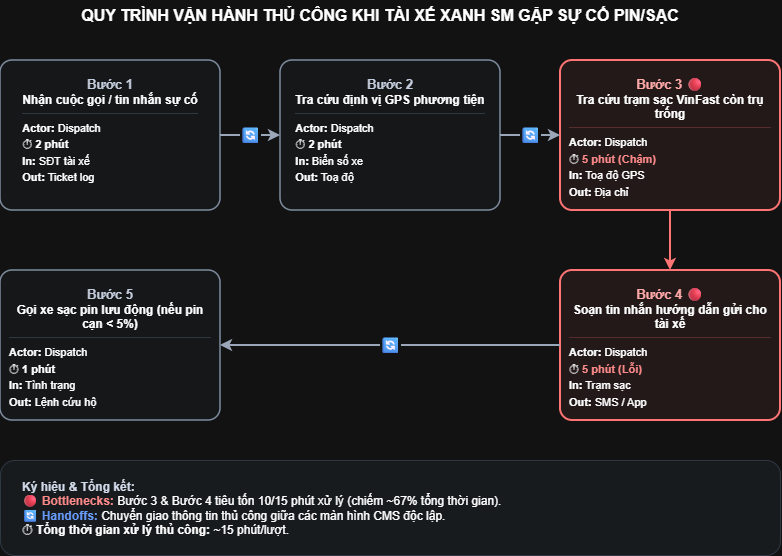

The diagram above was exported from draw.io. Its source (the exported page's mxGraphModel, read from the mxfile embedded in the PNG):
<mxGraphModel dx="1653" dy="777" grid="1" gridSize="10" guides="1" tooltips="1" connect="1" arrows="1" fold="1" page="1" pageScale="1" pageWidth="1100" pageHeight="700" background="#FFFFFF" math="0" shadow="0">
  <root>
    <mxCell id="0" />
    <mxCell id="1" parent="0" />
    <mxCell id="title" parent="1" style="text;html=1;align=center;verticalAlign=middle;whiteSpace=wrap;rounded=0;" value="&lt;b style=&quot;font-size: 16px;&quot;&gt;QUY TRÌNH VẬN HÀNH THỦ CÔNG KHI TÀI XẾ XANH SM GẶP SỰ CỐ PIN/SẠC&lt;/b&gt;" vertex="1">
      <mxGeometry height="30" width="760" x="60" y="30" as="geometry" />
    </mxCell>
    <mxCell id="step1" parent="1" style="rounded=1;whiteSpace=wrap;html=1;arcSize=8;fillColor=#F8FAFC;strokeColor=#64748B;strokeWidth=1.5;verticalAlign=top;spacingTop=10;spacingLeft=8;spacingRight=8;" value="&lt;b style=&quot;font-size: 13px; color: #1E293B;&quot;&gt;Bước 1&lt;/b&gt;&lt;br&gt;&lt;b&gt;Nhận cuộc gọi / tin nhắn sự cố&lt;/b&gt;&lt;hr style=&quot;border: 0; border-top: 1px solid #CBD5E1; margin: 6px 0;&quot;&gt;&lt;div style=&quot;font-size: 11px; text-align: left; line-height: 1.5;&quot;&gt;&lt;b&gt;Actor:&lt;/b&gt; Dispatch&lt;br&gt;⏱ &lt;b&gt;2 phút&lt;/b&gt;&lt;br&gt;&lt;b&gt;In:&lt;/b&gt; SĐT tài xế&lt;br&gt;&lt;b&gt;Out:&lt;/b&gt; Ticket log&lt;/div&gt;" vertex="1">
      <mxGeometry height="150" width="220" x="60" y="90" as="geometry" />
    </mxCell>
    <mxCell id="step2" parent="1" style="rounded=1;whiteSpace=wrap;html=1;arcSize=8;fillColor=#F8FAFC;strokeColor=#64748B;strokeWidth=1.5;verticalAlign=top;spacingTop=10;spacingLeft=8;spacingRight=8;" value="&lt;b style=&quot;font-size: 13px; color: #1E293B;&quot;&gt;Bước 2&lt;/b&gt;&lt;br&gt;&lt;b&gt;Tra cứu định vị GPS phương tiện&lt;/b&gt;&lt;hr style=&quot;border: 0; border-top: 1px solid #CBD5E1; margin: 6px 0;&quot;&gt;&lt;div style=&quot;font-size: 11px; text-align: left; line-height: 1.5;&quot;&gt;&lt;b&gt;Actor:&lt;/b&gt; Dispatch&lt;br&gt;⏱ &lt;b&gt;2 phút&lt;/b&gt;&lt;br&gt;&lt;b&gt;In:&lt;/b&gt; Biển số xe&lt;br&gt;&lt;b&gt;Out:&lt;/b&gt; Toạ độ&lt;/div&gt;" vertex="1">
      <mxGeometry height="150" width="220" x="340" y="90" as="geometry" />
    </mxCell>
    <mxCell id="step3" parent="1" style="rounded=1;whiteSpace=wrap;html=1;arcSize=8;fillColor=#FEF2F2;strokeColor=#EF4444;strokeWidth=2;verticalAlign=top;spacingTop=10;spacingLeft=8;spacingRight=8;" value="&lt;b style=&quot;font-size: 13px; color: #991B1B;&quot;&gt;Bước 3 🔴&lt;/b&gt;&lt;br&gt;&lt;b&gt;Tra cứu trạm sạc VinFast còn trụ trống&lt;/b&gt;&lt;hr style=&quot;border: 0; border-top: 1px solid #FECACA; margin: 6px 0;&quot;&gt;&lt;div style=&quot;font-size: 11px; text-align: left; line-height: 1.5;&quot;&gt;&lt;b&gt;Actor:&lt;/b&gt; Dispatch&lt;br&gt;⏱ &lt;b style=&quot;color: #DC2626;&quot;&gt;5 phút (Chậm)&lt;/b&gt;&lt;br&gt;&lt;b&gt;In:&lt;/b&gt; Toạ độ GPS&lt;br&gt;&lt;b&gt;Out:&lt;/b&gt; Địa chỉ&lt;/div&gt;" vertex="1">
      <mxGeometry height="150" width="220" x="620" y="90" as="geometry" />
    </mxCell>
    <mxCell id="step4" parent="1" style="rounded=1;whiteSpace=wrap;html=1;arcSize=8;fillColor=#FEF2F2;strokeColor=#EF4444;strokeWidth=2;verticalAlign=top;spacingTop=10;spacingLeft=8;spacingRight=8;" value="&lt;b style=&quot;font-size: 13px; color: #991B1B;&quot;&gt;Bước 4 🔴&lt;/b&gt;&lt;br&gt;&lt;b&gt;Soạn tin nhắn hướng dẫn gửi cho tài xế&lt;/b&gt;&lt;hr style=&quot;border: 0; border-top: 1px solid #FECACA; margin: 6px 0;&quot;&gt;&lt;div style=&quot;font-size: 11px; text-align: left; line-height: 1.5;&quot;&gt;&lt;b&gt;Actor:&lt;/b&gt; Dispatch&lt;br&gt;⏱ &lt;b style=&quot;color: #DC2626;&quot;&gt;5 phút (Lỗi)&lt;/b&gt;&lt;br&gt;&lt;b&gt;In:&lt;/b&gt; Trạm sạc&lt;br&gt;&lt;b&gt;Out:&lt;/b&gt; SMS / App&lt;/div&gt;" vertex="1">
      <mxGeometry height="150" width="220" x="620" y="300" as="geometry" />
    </mxCell>
    <mxCell id="step5" parent="1" style="rounded=1;whiteSpace=wrap;html=1;arcSize=8;fillColor=#F8FAFC;strokeColor=#64748B;strokeWidth=1.5;verticalAlign=top;spacingTop=10;spacingLeft=8;spacingRight=8;" value="&lt;b style=&quot;font-size: 13px; color: #1E293B;&quot;&gt;Bước 5&lt;/b&gt;&lt;br&gt;&lt;b&gt;Gọi xe sạc pin lưu động (nếu pin cạn &amp;lt; 5%)&lt;/b&gt;&lt;hr style=&quot;border: 0; border-top: 1px solid #CBD5E1; margin: 6px 0;&quot;&gt;&lt;div style=&quot;font-size: 11px; text-align: left; line-height: 1.5;&quot;&gt;&lt;b&gt;Actor:&lt;/b&gt; Dispatch&lt;br&gt;⏱ &lt;b&gt;1 phút&lt;/b&gt;&lt;br&gt;&lt;b&gt;In:&lt;/b&gt; Tình trạng&lt;br&gt;&lt;b&gt;Out:&lt;/b&gt; Lệnh cứu hộ&lt;/div&gt;" vertex="1">
      <mxGeometry height="150" width="220" x="60" y="300" as="geometry" />
    </mxCell>
    <mxCell id="edge1-2" edge="1" parent="1" source="step1" style="edgeStyle=orthogonalEdgeStyle;rounded=0;orthogonalLoop=1;jettySize=auto;html=1;exitX=1;exitY=0.5;exitDx=0;exitDy=0;entryX=0;entryY=0.5;entryDx=0;entryDy=0;strokeWidth=2;strokeColor=#475569;fontColor=#2563EB;fontSize=16;" target="step2" value="🔄">
      <mxGeometry relative="1" as="geometry" />
    </mxCell>
    <mxCell id="edge2-3" edge="1" parent="1" source="step2" style="edgeStyle=orthogonalEdgeStyle;rounded=0;orthogonalLoop=1;jettySize=auto;html=1;exitX=1;exitY=0.5;exitDx=0;exitDy=0;entryX=0;entryY=0.5;entryDx=0;entryDy=0;strokeWidth=2;strokeColor=#475569;fontColor=#2563EB;fontSize=16;" target="step3" value="🔄">
      <mxGeometry relative="1" as="geometry" />
    </mxCell>
    <mxCell id="edge3-4" edge="1" parent="1" source="step3" style="edgeStyle=orthogonalEdgeStyle;rounded=0;orthogonalLoop=1;jettySize=auto;html=1;exitX=0.5;exitY=1;exitDx=0;exitDy=0;entryX=0.5;entryY=0;entryDx=0;entryDy=0;strokeWidth=2;strokeColor=#EF4444;" target="step4" value="">
      <mxGeometry relative="1" as="geometry" />
    </mxCell>
    <mxCell id="edge4-5" edge="1" parent="1" source="step4" style="edgeStyle=orthogonalEdgeStyle;rounded=0;orthogonalLoop=1;jettySize=auto;html=1;exitX=0;exitY=0.5;exitDx=0;exitDy=0;entryX=1;entryY=0.5;entryDx=0;entryDy=0;strokeWidth=2;strokeColor=#475569;fontColor=#2563EB;fontSize=16;" target="step5" value="🔄">
      <mxGeometry relative="1" as="geometry" />
    </mxCell>
    <mxCell id="legend_box" parent="1" style="rounded=1;whiteSpace=wrap;html=1;fillColor=#F1F5F9;strokeColor=#CBD5E1;" value="" vertex="1">
      <mxGeometry height="95" width="780" x="60" y="490" as="geometry" />
    </mxCell>
    <mxCell id="legend_text" parent="1" style="text;html=1;align=left;verticalAlign=middle;whiteSpace=wrap;rounded=0;" value="&lt;b style=&quot;font-size: 12px; color: #0F172A;&quot;&gt;Ký hiệu &amp;amp; Tổng kết:&lt;/b&gt;&lt;br&gt;&lt;span style=&quot;color: #DC2626;&quot;&gt;🔴 &lt;b&gt;Bottlenecks:&lt;/b&gt;&lt;/span&gt; Bước 3 &amp;amp; Bước 4 tiêu tốn 10/15 phút xử lý (chiếm ~67% tổng thời gian).&lt;br&gt;&lt;span style=&quot;color: #2563EB;&quot;&gt;🔄 &lt;b&gt;Handoffs:&lt;/b&gt;&lt;/span&gt; Chuyển giao thông tin thủ công giữa các màn hình CMS độc lập.&lt;br&gt;⏱ &lt;b&gt;Tổng thời gian xử lý thủ công:&lt;/b&gt; ~15 phút/lượt." vertex="1">
      <mxGeometry height="75" width="740" x="80" y="500" as="geometry" />
    </mxCell>
  </root>
</mxGraphModel>